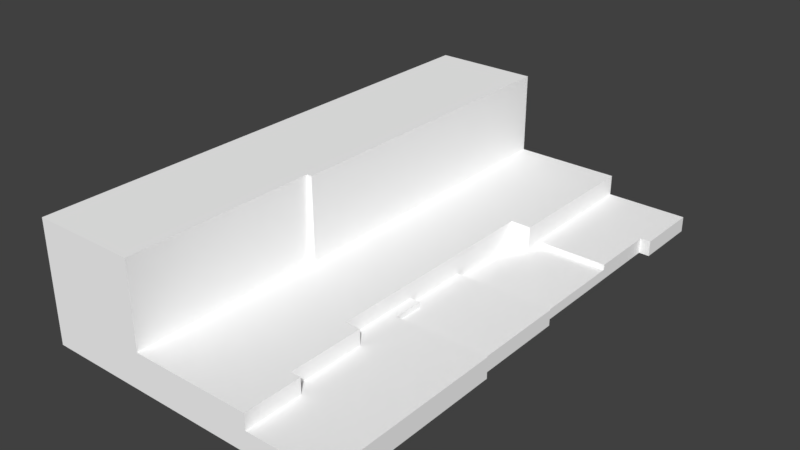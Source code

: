 # Source: Grass_Tile_River_Bank_02.blend  (saved by Blender 2.79.0; exported with 4.5.12 LTS)
import bpy
from mathutils import Matrix  # noqa: F401  (used for matrix-valued properties, if any)

bpy.ops.wm.read_factory_settings(use_empty=True)
scene = bpy.context.scene
scene.name = 'Scene'

# ---- collections
col_collection_1 = bpy.data.collections.new('Collection 1'); scene.collection.children.link(col_collection_1)

# ---- materials (node trees are filled in below, after node groups)
mat_palette_019 = bpy.data.materials.new('palette.019')
mat_palette_019.alpha_threshold = 0.0
mat_palette_019.use_transparent_shadow = False
mat_palette_019.diffuse_color = (1.0, 1.0, 1.0, 1.0)
mat_palette_019.specular_color = (0.0, 0.0, 0.0)
mat_palette_019.roughness = 0.5
mat_palette_019.specular_intensity = 1.0

# ---- node groups
ng_auto_smooth = bpy.data.node_groups.new('Auto Smooth', 'GeometryNodeTree')
_s = ng_auto_smooth.interface.new_socket(name='Geometry', in_out='OUTPUT', socket_type='NodeSocketGeometry')
_s = ng_auto_smooth.interface.new_socket(name='Geometry', in_out='INPUT', socket_type='NodeSocketGeometry')
_s = ng_auto_smooth.interface.new_socket(name='Angle', in_out='INPUT', socket_type='NodeSocketFloat')
_s.subtype = 'ANGLE'
_s.min_value = 0.0
_s.max_value = 3.142
ng_auto_smooth.is_modifier = True
_N = ng_auto_smooth.nodes; _L = ng_auto_smooth.links
n0 = _N.new('NodeGroupOutput'); n0.name = 'Group Output'; n0.location = (480, -100)
n1 = _N.new('NodeGroupInput'); n1.name = 'Group Input'; n1.location = (-420, -300)
n2 = _N.new('NodeGroupInput'); n2.name = 'Group Input.001'; n2.location = (-60, -100)
n3 = _N.new('GeometryNodeSetShadeSmooth'); n3.name = 'Set Shade Smooth'; n3.location = (120, -100)
n3.domain = 'EDGE'
n4 = _N.new('GeometryNodeSetShadeSmooth'); n4.name = 'Set Shade Smooth.001'; n4.location = (300, -100)
n5 = _N.new('GeometryNodeInputMeshEdgeAngle'); n5.name = 'Edge Angle'; n5.location = (-420, -220)
n6 = _N.new('GeometryNodeInputEdgeSmooth'); n6.name = 'Is Edge Smooth'; n6.location = (-60, -160)
n7 = _N.new('GeometryNodeInputShadeSmooth'); n7.name = 'Is Face Smooth'; n7.location = (-240, -340)
n8 = _N.new('FunctionNodeBooleanMath'); n8.name = 'Boolean Math'; n8.location = (-60, -220)
n9 = _N.new('FunctionNodeCompare'); n9.name = 'Compare'; n9.location = (-240, -180)
n9.operation = 'LESS_EQUAL'
_L.new(n5.outputs[0], n9.inputs[0])
_L.new(n4.outputs[0], n0.inputs[0])
_L.new(n1.outputs[1], n9.inputs[1])
_L.new(n9.outputs[0], n8.inputs[0])
_L.new(n7.outputs[0], n8.inputs[1])
_L.new(n2.outputs[0], n3.inputs[0])
_L.new(n6.outputs[0], n3.inputs[1])
_L.new(n3.outputs[0], n4.inputs[0])
_L.new(n8.outputs[0], n3.inputs[2])
n0.is_active_output = True

# ---- material node trees

# ---- world
world_world = bpy.data.worlds.new('World'); scene.world = world_world
world_world.color = (0.05088, 0.05088, 0.05088)
world_world.use_sun_shadow = False
world_world.sun_shadow_jitter_overblur = 0.0
world_world.cycles.sampling_method = 'MANUAL'

# ---- meshes
me_grama_tile_ponte_03_001 = bpy.data.meshes.new('grama_tile_ponte_03.001')
me_grama_tile_ponte_03_001.from_pydata([(6.0, -4.196e-05, -37.0), (-50.0, -4.196e-05, -50.0), (-50.0, 23.0, -50.0), (-29.0, 23.0, -50.0), (-8.0, 7.0, -50.0), (-29.0, 7.0, -50.0), (-29.0, 23.0, 13.0), (-12.0, 7.0, -21.0), (-29.0, 7.0, 13.0), (-50.0, -4.196e-05, 50.0), (-6.41, -4.196e-05, 24.07), (-12.0, 7.0, 24.0), (-30.0, 7.0, 13.0), (-9.0, 7.0, 39.0), (-30.0, 7.0, 50.0), (-7.0, 7.0, 50.0), (-50.0, 23.0, 50.0), (-30.0, 23.0, 13.0), (-30.0, 23.0, 50.0), (-8.0, 3.0, -50.0), (-8.0, 3.0, -24.0), (8.0, -4.196e-05, -50.0), (8.0, 3.0, -50.0), (6.0, 3.0, -37.0), (-12.0, 2.0, -21.0), (-8.0, 7.0, -21.0), (-8.0, 2.0, -21.0), (-8.0, 2.0, -24.0), (-12.0, 2.0, -5.0), (-12.0, 3.0, -5.0), (7.0, 3.0, -5.0), (6.0, -4.267e-05, -5.0), (6.0, 2.0, -24.0), (6.0, 3.0, -24.0), (6.0, 2.0, -5.0), (8.0, -4.193e-05, -37.0), (8.0, 3.0, -37.0), (7.0, -4.197e-05, -5.0), (-12.0, 3.0, 8.0), (-10.0, 3.0, 8.0), (-12.0, 4.0, 8.0), (-10.0, 4.0, 8.0), (-12.0, 4.0, 24.0), (-10.0, 4.0, 14.0), (-10.0, 3.0, 14.0), (-9.0, 7.0, 24.0), (-9.0, 4.0, 24.0), (-9.0, 4.0, 39.0), (-7.0, 4.0, 39.0), (-7.0, 4.0, 50.0), (-7.0, 7.0, 39.0), (8.0, -4.196e-05, 50.0), (8.0, 4.0, 50.0), (7.0, 3.0, 14.0), (7.0, -4.278e-05, 14.0), (8.0, -4.198e-05, 14.0), (8.0, 4.0, 14.0)], [], [(8, 5, 6), (7, 5, 8), (15, 13, 14), (17, 2, 16), (2, 3, 1), (6, 3, 2), (6, 12, 8), (20, 19, 4), (19, 22, 21), (23, 22, 20), (26, 27, 20), (26, 24, 28), (25, 20, 4), (32, 27, 26), (32, 33, 27), (31, 0, 32), (34, 31, 32), (34, 32, 28), (30, 34, 28), (35, 21, 22), (37, 10, 31), (43, 39, 41), (41, 39, 38), (11, 40, 7), (11, 45, 42), (45, 46, 42), (30, 39, 44), (43, 53, 44), (56, 43, 42), (56, 42, 46), (53, 30, 44), (13, 50, 47), (13, 47, 45), (56, 46, 48), (15, 48, 50), (52, 48, 49), (49, 51, 52), (49, 9, 51), (53, 54, 30), (55, 10, 54), (53, 55, 54), (52, 55, 56), (3, 5, 1), (7, 4, 5), (12, 14, 13, 8), (11, 7, 8), (13, 11, 8), (0, 23, 33, 32), (15, 14, 9), (17, 6, 2), (6, 5, 3), (18, 17, 16), (6, 17, 12), (18, 16, 9), (17, 18, 12), (18, 14, 12), (18, 9, 14), (19, 21, 1), (5, 19, 1), (5, 4, 19), (20, 22, 19), (25, 7, 24), (26, 25, 24), (7, 28, 24), (25, 26, 20), (25, 4, 7), (32, 26, 28), (29, 30, 28), (7, 29, 28), (33, 20, 27), (33, 23, 20), (0, 35, 36, 23), (36, 35, 22), (37, 31, 34, 30), (36, 22, 23), (40, 42, 43, 41), (39, 29, 38), (39, 30, 29), (40, 41, 38), (43, 44, 39), (7, 40, 38), (7, 38, 29), (45, 11, 13), (11, 42, 40), (43, 56, 53), (48, 46, 47), (45, 47, 46), (49, 15, 9), (15, 49, 48), (15, 50, 13), (47, 50, 48), (30, 54, 37), (53, 56, 55), (52, 51, 55), (52, 56, 48)])
_uv = me_grama_tile_ponte_03_001.uv_layers.new(name='UVMap')
_uv.uv.foreach_set('vector', [0.108, 0.6142, 0.108, 0.9988, 0.001333, 0.6142, 0.58, 0.1783, 0.6933, 0.001221, 0.6933, 0.3858, 0.5467, 0.6117, 0.56, 0.5446, 0.7, 0.6117, 0.7093, 0.3858, 0.8427, 0.001221, 0.8427, 0.6117, 0.8453, 0.3553, 0.8453, 0.2271, 0.9987, 0.3553, 0.7027, 0.3858, 0.7027, 0.001221, 0.8427, 0.001221, 0.8307, 0.7118, 0.824, 0.6142, 0.8307, 0.6142, 0.7947, 0.7729, 0.7947, 0.6142, 0.8213, 0.6142, 0.9787, 0.0989, 0.9787, 0.001221, 0.9987, 0.001221, 0.484, 0.6935, 0.4973, 0.7729, 0.3907, 0.6142, 0.788, 0.7912, 0.788, 0.7729, 0.7947, 0.7729, 0.7227, 0.6325, 0.7493, 0.6325, 0.7493, 0.7302, 0.8213, 0.7912, 0.7947, 0.7729, 0.8213, 0.6142, 0.6293, 0.6142, 0.7227, 0.6142, 0.7227, 0.6325, 0.8333, 0.6142, 0.84, 0.6142, 0.8333, 0.6996, 0.8653, 0.7143, 0.8653, 0.9096, 0.852, 0.8303, 0.852, 0.7143, 0.8653, 0.7143, 0.852, 0.8303, 0.6293, 0.7302, 0.6293, 0.6142, 0.7493, 0.7302, 0.8973, 0.7143, 0.904, 0.7204, 0.904, 0.8303, 0.5453, 0.812, 0.5453, 0.7326, 0.5653, 0.7326, 0.008, 0.337, 0.0974, 0.1595, 0.01467, 0.337, 0.8307, 0.7509, 0.824, 0.7143, 0.8307, 0.7143, 0.6813, 0.7448, 0.6747, 0.7448, 0.6747, 0.7326, 0.7853, 0.8889, 0.7653, 0.7912, 0.7853, 0.6142, 0.64, 0.7326, 0.64, 0.7509, 0.62, 0.7326, 0.64, 0.7509, 0.62, 0.7509, 0.62, 0.7326, 0.6267, 0.6142, 0.54, 0.7179, 0.5, 0.7179, 0.8947, 0.7143, 0.888, 0.8181, 0.888, 0.7143, 0.1107, 0.6508, 0.2307, 0.6508, 0.244, 0.7118, 0.1107, 0.6508, 0.244, 0.7118, 0.224, 0.7118, 0.5, 0.6142, 0.6267, 0.6142, 0.5, 0.7179, 0.672, 0.7509, 0.6587, 0.7509, 0.672, 0.7326, 0.5427, 0.8242, 0.5227, 0.8242, 0.5427, 0.7326, 0.1107, 0.6508, 0.224, 0.7118, 0.2107, 0.8034, 0.568, 0.7326, 0.588, 0.7998, 0.568, 0.7998, 0.1107, 0.8706, 0.2107, 0.8034, 0.2107, 0.8706, 0.972, 0.6203, 0.9987, 0.7118, 0.972, 0.7118, 0.972, 0.6203, 0.9987, 0.3578, 0.9987, 0.7118, 0.52, 0.8486, 0.5, 0.8486, 0.52, 0.7326, 0.001333, 0.221, 0.0974, 0.1595, 0.008, 0.221, 0.888, 0.8181, 0.868, 0.8242, 0.868, 0.8181, 0.3827, 0.8339, 0.356, 0.6142, 0.3827, 0.6142, 0.8453, 0.2271, 0.952, 0.2271, 0.9987, 0.3553, 0.58, 0.1783, 0.5533, 0.001221, 0.6933, 0.001221, 0.7, 0.3858, 0.7, 0.6117, 0.56, 0.5446, 0.6933, 0.3858, 0.58, 0.453, 0.58, 0.1783, 0.6933, 0.3858, 0.56, 0.5446, 0.58, 0.453, 0.6933, 0.3858, 0.8653, 0.9096, 0.8453, 0.9096, 0.8453, 0.8303, 0.852, 0.8303, 0.952, 0.6203, 0.952, 0.4799, 0.9987, 0.3578, 0.7093, 0.3858, 0.7027, 0.3858, 0.8427, 0.001221, 0.001333, 0.6142, 0.108, 0.9988, 0.001333, 0.9988, 0.7093, 0.6117, 0.7093, 0.3858, 0.8427, 0.6117, 0.8307, 0.7118, 0.824, 0.7118, 0.824, 0.6142, 0.8453, 0.4799, 0.8453, 0.3578, 0.9987, 0.3578, 0.3533, 0.6142, 0.3533, 0.84, 0.2467, 0.6142, 0.3533, 0.84, 0.2467, 0.84, 0.2467, 0.6142, 0.8453, 0.4799, 0.9987, 0.3578, 0.952, 0.4799, 0.9787, 0.0989, 0.9987, 0.001221, 0.9987, 0.3553, 0.952, 0.2271, 0.9787, 0.0989, 0.9987, 0.3553, 0.952, 0.2271, 0.952, 0.0989, 0.9787, 0.0989, 0.3907, 0.6142, 0.4973, 0.7729, 0.3907, 0.7729, 0.6173, 0.7631, 0.5907, 0.7631, 0.5907, 0.7326, 0.6173, 0.7326, 0.6173, 0.7631, 0.5907, 0.7326, 0.7853, 0.6142, 0.752, 0.7118, 0.752, 0.6142, 0.8213, 0.7912, 0.788, 0.7912, 0.7947, 0.7729, 0.5533, 0.1783, 0.5533, 0.001221, 0.58, 0.1783, 0.6293, 0.6142, 0.7227, 0.6325, 0.7493, 0.7302, 0.8973, 0.8303, 0.8973, 0.7143, 0.904, 0.8303, 0.7853, 0.6142, 0.7587, 0.7118, 0.752, 0.7118, 0.84, 0.6142, 0.84, 0.6996, 0.8333, 0.6996, 0.484, 0.6142, 0.484, 0.6935, 0.3907, 0.6142, 0.656, 0.7509, 0.6427, 0.7509, 0.6427, 0.7326, 0.656, 0.7326, 0.5653, 0.812, 0.5453, 0.812, 0.5653, 0.7326, 0.9173, 0.7143, 0.9173, 0.7204, 0.904, 0.7204, 0.8973, 0.7143, 0.4973, 0.6935, 0.4973, 0.7729, 0.484, 0.6935, 0.244, 0.6142, 0.244, 0.7118, 0.2307, 0.6508, 0.2307, 0.6142, 0.54, 0.7179, 0.6267, 0.7302, 0.54, 0.7302, 0.54, 0.7179, 0.6267, 0.6142, 0.6267, 0.7302, 0.6813, 0.7326, 0.6813, 0.7448, 0.6747, 0.7326, 0.8307, 0.7509, 0.824, 0.7509, 0.824, 0.7143, 0.7853, 0.6142, 0.7653, 0.7912, 0.7587, 0.7912, 0.7853, 0.6142, 0.7587, 0.7912, 0.7587, 0.7118, 0.56, 0.453, 0.58, 0.453, 0.56, 0.5446, 0.7853, 0.8889, 0.7653, 0.8889, 0.7653, 0.7912, 0.8947, 0.7143, 0.8947, 0.8242, 0.888, 0.8181, 0.2107, 0.8034, 0.224, 0.7118, 0.224, 0.8034, 0.5427, 0.7326, 0.5227, 0.8242, 0.5227, 0.7326, 0.972, 0.6203, 0.952, 0.6203, 0.9987, 0.3578, 0.568, 0.7326, 0.588, 0.7326, 0.588, 0.7998, 0.5467, 0.6117, 0.5467, 0.5446, 0.56, 0.5446, 0.672, 0.7326, 0.6587, 0.7509, 0.6587, 0.7326, 0.52, 0.7326, 0.5, 0.8486, 0.5, 0.7326, 0.888, 0.8181, 0.8947, 0.8242, 0.868, 0.8242, 0.3827, 0.8339, 0.356, 0.8339, 0.356, 0.6142, 0.1107, 0.8706, 0.1107, 0.6508, 0.2107, 0.8034])
me_grama_tile_ponte_03_001.materials.append(mat_palette_019)
me_grama_tile_ponte_03_001.use_remesh_preserve_volume = False
me_grama_tile_ponte_03_001.use_remesh_preserve_attributes = False
me_grama_tile_ponte_03_001.use_mirror_vertex_groups = False
me_grama_tile_ponte_03_001.update()

# ---- objects
ob_grama_tile_ponte_03 = bpy.data.objects.new('grama_tile_ponte_03', me_grama_tile_ponte_03_001)

# ---- transforms, parenting, visibility, modifiers, constraints
ob_grama_tile_ponte_03.location = (0.0, 0.0, 0.0)
ob_grama_tile_ponte_03.rotation_euler = (1.571, -0.0, 0.0)
ob_grama_tile_ponte_03.lineart.crease_threshold = 0.0
_m = ob_grama_tile_ponte_03.modifiers.new('Auto Smooth', 'NODES')
_m.node_group = ng_auto_smooth
_gi = [s.identifier for s in ng_auto_smooth.interface.items_tree if s.item_type == 'SOCKET' and s.in_out == 'INPUT']
_m[_gi[1]] = 0.5236  # Angle

# ---- collection membership
col_collection_1.objects.link(ob_grama_tile_ponte_03)

# ---- scene / render settings (as saved in the file)
scene.frame_start = 1; scene.frame_end = 250; scene.frame_set(1)
scene.render.engine = 'BLENDER_EEVEE_NEXT'
scene.render.resolution_percentage = 50
scene.render.dither_intensity = 0.0
scene.render.use_bake_selected_to_active = True
scene.cycles.use_denoising = False
scene.cycles.samples = 128
scene.cycles.sampling_pattern = 'TABULATED_SOBOL'
scene.cycles.use_adaptive_sampling = False
scene.cycles.use_light_tree = False
scene.cycles.blur_glossy = 0.0
scene.cycles.sample_clamp_indirect = 0.0
scene.view_settings.view_transform = 'Standard'
bpy.context.view_layer.update()

# ---- added for rendering (the .blend has no active camera and no usable light): camera, sun
cam_auto = bpy.data.cameras.new('AutoCamera')
cam_auto.lens = 50.0
cam_auto.sensor_width = 36.0
cam_auto.clip_end = 1913.91
ob_auto_camera = bpy.data.objects.new('AutoCamera', cam_auto)
scene.collection.objects.link(ob_auto_camera)
ob_auto_camera.location = (88.0549, -130.866, 98.7439)
ob_auto_camera.rotation_euler = (1.09748, -7.21219e-08, 0.694738)
scene.camera = ob_auto_camera
light_auto_sun = bpy.data.lights.new('AutoSun', 'SUN')
light_auto_sun.energy = 3.0
light_auto_sun.angle = 0.0523599
ob_auto_sun = bpy.data.objects.new('AutoSun', light_auto_sun)
scene.collection.objects.link(ob_auto_sun)
ob_auto_sun.rotation_euler = (0.872665, 0.174533, 0.523599)
bpy.context.view_layer.update()
